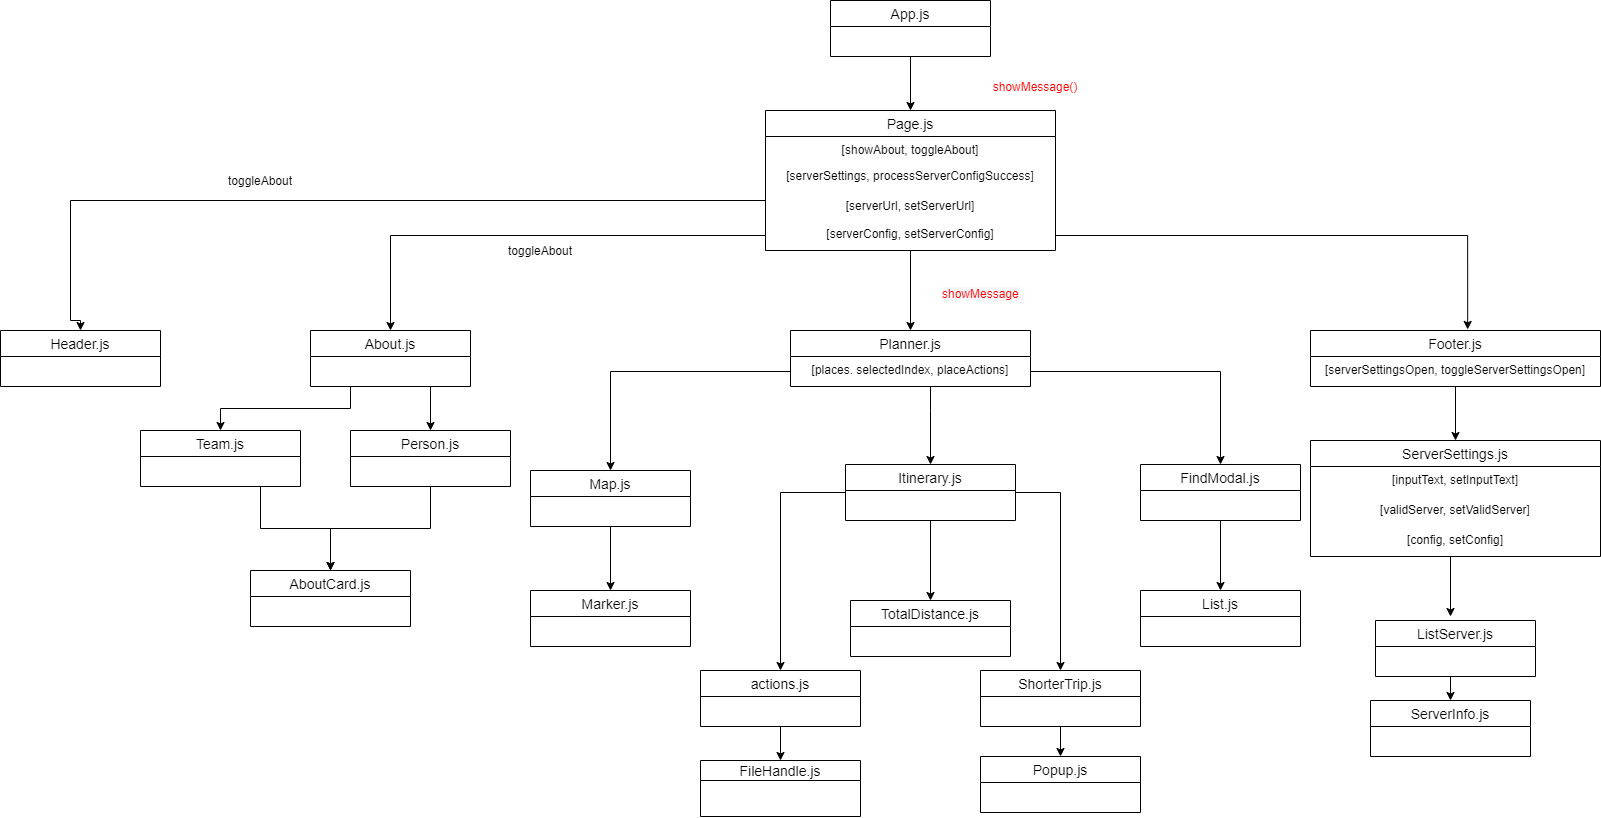

The diagram above was exported from draw.io. Its source (the exported page's mxGraphModel, read from the mxfile embedded in the PNG):
<mxGraphModel dx="1483" dy="699" grid="1" gridSize="10" guides="1" tooltips="1" connect="1" arrows="1" fold="1" page="1" pageScale="1" pageWidth="1700" pageHeight="1100" math="0" shadow="0">
  <root>
    <mxCell id="0" />
    <mxCell id="1" parent="0" />
    <mxCell id="-cJ8-Pxd7MUjojkfsw04-28" style="edgeStyle=orthogonalEdgeStyle;rounded=0;orthogonalLoop=1;jettySize=auto;html=1;exitX=0.5;exitY=1;exitDx=0;exitDy=0;entryX=0.5;entryY=0;entryDx=0;entryDy=0;" parent="1" source="-cJ8-Pxd7MUjojkfsw04-4" target="-cJ8-Pxd7MUjojkfsw04-9" edge="1">
      <mxGeometry relative="1" as="geometry" />
    </mxCell>
    <mxCell id="-cJ8-Pxd7MUjojkfsw04-4" value="App.js" style="swimlane;fontStyle=0;childLayout=stackLayout;horizontal=1;startSize=26;horizontalStack=0;resizeParent=1;resizeParentMax=0;resizeLast=0;collapsible=1;marginBottom=0;align=center;fontSize=14;" parent="1" vertex="1">
      <mxGeometry x="850" y="30" width="160" height="56" as="geometry" />
    </mxCell>
    <mxCell id="-cJ8-Pxd7MUjojkfsw04-22" style="edgeStyle=orthogonalEdgeStyle;rounded=0;orthogonalLoop=1;jettySize=auto;html=1;exitX=0;exitY=1;exitDx=0;exitDy=0;entryX=0.5;entryY=0;entryDx=0;entryDy=0;" parent="1" source="-cJ8-Pxd7MUjojkfsw04-9" target="-cJ8-Pxd7MUjojkfsw04-16" edge="1">
      <mxGeometry relative="1" as="geometry">
        <Array as="points">
          <mxPoint x="785" y="230" />
          <mxPoint x="90" y="230" />
          <mxPoint x="90" y="350" />
        </Array>
      </mxGeometry>
    </mxCell>
    <mxCell id="-cJ8-Pxd7MUjojkfsw04-38" style="edgeStyle=orthogonalEdgeStyle;rounded=0;orthogonalLoop=1;jettySize=auto;html=1;entryX=0.5;entryY=0;entryDx=0;entryDy=0;" parent="1" source="-cJ8-Pxd7MUjojkfsw04-9" target="-cJ8-Pxd7MUjojkfsw04-30" edge="1">
      <mxGeometry relative="1" as="geometry" />
    </mxCell>
    <mxCell id="-cJ8-Pxd7MUjojkfsw04-9" value="Page.js" style="swimlane;fontStyle=0;childLayout=stackLayout;horizontal=1;startSize=26;horizontalStack=0;resizeParent=1;resizeParentMax=0;resizeLast=0;collapsible=1;marginBottom=0;align=center;fontSize=14;" parent="1" vertex="1">
      <mxGeometry x="785" y="140" width="290" height="140" as="geometry" />
    </mxCell>
    <mxCell id="-cJ8-Pxd7MUjojkfsw04-10" value="[showAbout, toggleAbout]" style="text;strokeColor=none;fillColor=none;spacingLeft=4;spacingRight=4;overflow=hidden;rotatable=0;points=[[0,0.5],[1,0.5]];portConstraint=eastwest;fontSize=12;align=center;" parent="-cJ8-Pxd7MUjojkfsw04-9" vertex="1">
      <mxGeometry y="26" width="290" height="26" as="geometry" />
    </mxCell>
    <mxCell id="-cJ8-Pxd7MUjojkfsw04-11" value="[serverSettings, processServerConfigSuccess]" style="text;strokeColor=none;fillColor=none;spacingLeft=4;spacingRight=4;overflow=hidden;rotatable=0;points=[[0,0.5],[1,0.5]];portConstraint=eastwest;fontSize=12;align=center;" parent="-cJ8-Pxd7MUjojkfsw04-9" vertex="1">
      <mxGeometry y="52" width="290" height="30" as="geometry" />
    </mxCell>
    <mxCell id="-cJ8-Pxd7MUjojkfsw04-12" value="[serverUrl, setServerUrl]" style="text;strokeColor=none;fillColor=none;spacingLeft=4;spacingRight=4;overflow=hidden;rotatable=0;points=[[0,0.5],[1,0.5]];portConstraint=eastwest;fontSize=12;align=center;" parent="-cJ8-Pxd7MUjojkfsw04-9" vertex="1">
      <mxGeometry y="82" width="290" height="28" as="geometry" />
    </mxCell>
    <mxCell id="-cJ8-Pxd7MUjojkfsw04-13" value="[serverConfig, setServerConfig]" style="text;strokeColor=none;fillColor=none;spacingLeft=4;spacingRight=4;overflow=hidden;rotatable=0;points=[[0,0.5],[1,0.5]];portConstraint=eastwest;fontSize=12;align=center;" parent="-cJ8-Pxd7MUjojkfsw04-9" vertex="1">
      <mxGeometry y="110" width="290" height="30" as="geometry" />
    </mxCell>
    <mxCell id="-cJ8-Pxd7MUjojkfsw04-16" value="Header.js" style="swimlane;fontStyle=0;childLayout=stackLayout;horizontal=1;startSize=26;horizontalStack=0;resizeParent=1;resizeParentMax=0;resizeLast=0;collapsible=1;marginBottom=0;align=center;fontSize=14;" parent="1" vertex="1">
      <mxGeometry x="20" y="360" width="160" height="56" as="geometry" />
    </mxCell>
    <mxCell id="-cJ8-Pxd7MUjojkfsw04-49" style="edgeStyle=orthogonalEdgeStyle;rounded=0;orthogonalLoop=1;jettySize=auto;html=1;exitX=0.25;exitY=1;exitDx=0;exitDy=0;entryX=0.5;entryY=0;entryDx=0;entryDy=0;" parent="1" source="-cJ8-Pxd7MUjojkfsw04-23" target="-cJ8-Pxd7MUjojkfsw04-41" edge="1">
      <mxGeometry relative="1" as="geometry" />
    </mxCell>
    <mxCell id="-cJ8-Pxd7MUjojkfsw04-50" style="edgeStyle=orthogonalEdgeStyle;rounded=0;orthogonalLoop=1;jettySize=auto;html=1;exitX=0.75;exitY=1;exitDx=0;exitDy=0;entryX=0.5;entryY=0;entryDx=0;entryDy=0;" parent="1" source="-cJ8-Pxd7MUjojkfsw04-23" target="-cJ8-Pxd7MUjojkfsw04-45" edge="1">
      <mxGeometry relative="1" as="geometry" />
    </mxCell>
    <mxCell id="-cJ8-Pxd7MUjojkfsw04-23" value="About.js" style="swimlane;fontStyle=0;childLayout=stackLayout;horizontal=1;startSize=26;horizontalStack=0;resizeParent=1;resizeParentMax=0;resizeLast=0;collapsible=1;marginBottom=0;align=center;fontSize=14;" parent="1" vertex="1">
      <mxGeometry x="330" y="360" width="160" height="56" as="geometry" />
    </mxCell>
    <mxCell id="-cJ8-Pxd7MUjojkfsw04-71" style="edgeStyle=orthogonalEdgeStyle;rounded=0;orthogonalLoop=1;jettySize=auto;html=1;entryX=0.5;entryY=0;entryDx=0;entryDy=0;" parent="1" source="-cJ8-Pxd7MUjojkfsw04-30" target="-cJ8-Pxd7MUjojkfsw04-62" edge="1">
      <mxGeometry relative="1" as="geometry">
        <Array as="points">
          <mxPoint x="950" y="440" />
          <mxPoint x="950" y="440" />
        </Array>
      </mxGeometry>
    </mxCell>
    <mxCell id="-cJ8-Pxd7MUjojkfsw04-30" value="Planner.js" style="swimlane;fontStyle=0;childLayout=stackLayout;horizontal=1;startSize=26;horizontalStack=0;resizeParent=1;resizeParentMax=0;resizeLast=0;collapsible=1;marginBottom=0;align=center;fontSize=14;" parent="1" vertex="1">
      <mxGeometry x="810" y="360" width="240" height="56" as="geometry" />
    </mxCell>
    <mxCell id="-cJ8-Pxd7MUjojkfsw04-31" value="[places. selectedIndex, placeActions]" style="text;strokeColor=none;fillColor=none;spacingLeft=4;spacingRight=4;overflow=hidden;rotatable=0;points=[[0,0.5],[1,0.5]];portConstraint=eastwest;fontSize=12;align=center;" parent="-cJ8-Pxd7MUjojkfsw04-30" vertex="1">
      <mxGeometry y="26" width="240" height="30" as="geometry" />
    </mxCell>
    <mxCell id="-cJ8-Pxd7MUjojkfsw04-84" style="edgeStyle=orthogonalEdgeStyle;rounded=0;orthogonalLoop=1;jettySize=auto;html=1;entryX=0.5;entryY=0;entryDx=0;entryDy=0;" parent="1" source="-cJ8-Pxd7MUjojkfsw04-34" target="-cJ8-Pxd7MUjojkfsw04-80" edge="1">
      <mxGeometry relative="1" as="geometry" />
    </mxCell>
    <mxCell id="-cJ8-Pxd7MUjojkfsw04-34" value="Footer.js" style="swimlane;fontStyle=0;childLayout=stackLayout;horizontal=1;startSize=26;horizontalStack=0;resizeParent=1;resizeParentMax=0;resizeLast=0;collapsible=1;marginBottom=0;align=center;fontSize=14;" parent="1" vertex="1">
      <mxGeometry x="1330" y="360" width="290" height="56" as="geometry" />
    </mxCell>
    <mxCell id="-cJ8-Pxd7MUjojkfsw04-35" value="[serverSettingsOpen, toggleServerSettingsOpen]" style="text;strokeColor=none;fillColor=none;spacingLeft=4;spacingRight=4;overflow=hidden;rotatable=0;points=[[0,0.5],[1,0.5]];portConstraint=eastwest;fontSize=12;align=center;" parent="-cJ8-Pxd7MUjojkfsw04-34" vertex="1">
      <mxGeometry y="26" width="290" height="30" as="geometry" />
    </mxCell>
    <mxCell id="-cJ8-Pxd7MUjojkfsw04-39" style="edgeStyle=orthogonalEdgeStyle;rounded=0;orthogonalLoop=1;jettySize=auto;html=1;exitX=1;exitY=0.5;exitDx=0;exitDy=0;entryX=0.542;entryY=-0.019;entryDx=0;entryDy=0;entryPerimeter=0;" parent="1" source="-cJ8-Pxd7MUjojkfsw04-13" target="-cJ8-Pxd7MUjojkfsw04-34" edge="1">
      <mxGeometry relative="1" as="geometry" />
    </mxCell>
    <mxCell id="-cJ8-Pxd7MUjojkfsw04-40" style="edgeStyle=orthogonalEdgeStyle;rounded=0;orthogonalLoop=1;jettySize=auto;html=1;exitX=0;exitY=0.5;exitDx=0;exitDy=0;entryX=0.5;entryY=0;entryDx=0;entryDy=0;" parent="1" source="-cJ8-Pxd7MUjojkfsw04-13" target="-cJ8-Pxd7MUjojkfsw04-23" edge="1">
      <mxGeometry relative="1" as="geometry" />
    </mxCell>
    <mxCell id="-cJ8-Pxd7MUjojkfsw04-55" style="edgeStyle=orthogonalEdgeStyle;rounded=0;orthogonalLoop=1;jettySize=auto;html=1;exitX=0.75;exitY=1;exitDx=0;exitDy=0;entryX=0.5;entryY=0;entryDx=0;entryDy=0;" parent="1" source="-cJ8-Pxd7MUjojkfsw04-41" target="-cJ8-Pxd7MUjojkfsw04-51" edge="1">
      <mxGeometry relative="1" as="geometry" />
    </mxCell>
    <mxCell id="-cJ8-Pxd7MUjojkfsw04-41" value="Team.js" style="swimlane;fontStyle=0;childLayout=stackLayout;horizontal=1;startSize=26;horizontalStack=0;resizeParent=1;resizeParentMax=0;resizeLast=0;collapsible=1;marginBottom=0;align=center;fontSize=14;" parent="1" vertex="1">
      <mxGeometry x="160" y="460" width="160" height="56" as="geometry" />
    </mxCell>
    <mxCell id="-cJ8-Pxd7MUjojkfsw04-56" style="edgeStyle=orthogonalEdgeStyle;rounded=0;orthogonalLoop=1;jettySize=auto;html=1;exitX=0.5;exitY=1;exitDx=0;exitDy=0;entryX=0.5;entryY=0;entryDx=0;entryDy=0;" parent="1" source="-cJ8-Pxd7MUjojkfsw04-45" target="-cJ8-Pxd7MUjojkfsw04-51" edge="1">
      <mxGeometry relative="1" as="geometry" />
    </mxCell>
    <mxCell id="-cJ8-Pxd7MUjojkfsw04-45" value="Person.js" style="swimlane;fontStyle=0;childLayout=stackLayout;horizontal=1;startSize=26;horizontalStack=0;resizeParent=1;resizeParentMax=0;resizeLast=0;collapsible=1;marginBottom=0;align=center;fontSize=14;" parent="1" vertex="1">
      <mxGeometry x="370" y="460" width="160" height="56" as="geometry" />
    </mxCell>
    <mxCell id="-cJ8-Pxd7MUjojkfsw04-51" value="AboutCard.js" style="swimlane;fontStyle=0;childLayout=stackLayout;horizontal=1;startSize=26;horizontalStack=0;resizeParent=1;resizeParentMax=0;resizeLast=0;collapsible=1;marginBottom=0;align=center;fontSize=14;" parent="1" vertex="1">
      <mxGeometry x="270" y="600" width="160" height="56" as="geometry" />
    </mxCell>
    <mxCell id="-cJ8-Pxd7MUjojkfsw04-78" style="edgeStyle=orthogonalEdgeStyle;rounded=0;orthogonalLoop=1;jettySize=auto;html=1;exitX=0.5;exitY=1;exitDx=0;exitDy=0;entryX=0.5;entryY=0;entryDx=0;entryDy=0;" parent="1" source="-cJ8-Pxd7MUjojkfsw04-58" target="-cJ8-Pxd7MUjojkfsw04-76" edge="1">
      <mxGeometry relative="1" as="geometry" />
    </mxCell>
    <mxCell id="-cJ8-Pxd7MUjojkfsw04-58" value="Map.js" style="swimlane;fontStyle=0;childLayout=stackLayout;horizontal=1;startSize=26;horizontalStack=0;resizeParent=1;resizeParentMax=0;resizeLast=0;collapsible=1;marginBottom=0;align=center;fontSize=14;" parent="1" vertex="1">
      <mxGeometry x="550" y="500" width="160" height="56" as="geometry" />
    </mxCell>
    <mxCell id="LEUKAgoE6kF-IIRXry7D-17" style="edgeStyle=orthogonalEdgeStyle;rounded=0;orthogonalLoop=1;jettySize=auto;html=1;exitX=1;exitY=0.5;exitDx=0;exitDy=0;entryX=0.5;entryY=0;entryDx=0;entryDy=0;" edge="1" parent="1" source="-cJ8-Pxd7MUjojkfsw04-62" target="LEUKAgoE6kF-IIRXry7D-7">
      <mxGeometry relative="1" as="geometry" />
    </mxCell>
    <mxCell id="LEUKAgoE6kF-IIRXry7D-18" style="edgeStyle=orthogonalEdgeStyle;rounded=0;orthogonalLoop=1;jettySize=auto;html=1;exitX=0;exitY=0.5;exitDx=0;exitDy=0;entryX=0.5;entryY=0;entryDx=0;entryDy=0;" edge="1" parent="1" source="-cJ8-Pxd7MUjojkfsw04-62" target="LEUKAgoE6kF-IIRXry7D-15">
      <mxGeometry relative="1" as="geometry" />
    </mxCell>
    <mxCell id="LEUKAgoE6kF-IIRXry7D-20" style="edgeStyle=orthogonalEdgeStyle;rounded=0;orthogonalLoop=1;jettySize=auto;html=1;exitX=0.5;exitY=1;exitDx=0;exitDy=0;entryX=0.5;entryY=0;entryDx=0;entryDy=0;" edge="1" parent="1" source="-cJ8-Pxd7MUjojkfsw04-62" target="LEUKAgoE6kF-IIRXry7D-1">
      <mxGeometry relative="1" as="geometry" />
    </mxCell>
    <mxCell id="-cJ8-Pxd7MUjojkfsw04-62" value="Itinerary.js" style="swimlane;fontStyle=0;childLayout=stackLayout;horizontal=1;startSize=26;horizontalStack=0;resizeParent=1;resizeParentMax=0;resizeLast=0;collapsible=1;marginBottom=0;align=center;fontSize=14;" parent="1" vertex="1">
      <mxGeometry x="865" y="494" width="170" height="56" as="geometry" />
    </mxCell>
    <mxCell id="-cJ8-Pxd7MUjojkfsw04-79" style="edgeStyle=orthogonalEdgeStyle;rounded=0;orthogonalLoop=1;jettySize=auto;html=1;entryX=0.5;entryY=0;entryDx=0;entryDy=0;" parent="1" source="-cJ8-Pxd7MUjojkfsw04-64" target="-cJ8-Pxd7MUjojkfsw04-72" edge="1">
      <mxGeometry relative="1" as="geometry" />
    </mxCell>
    <mxCell id="-cJ8-Pxd7MUjojkfsw04-64" value="FindModal.js" style="swimlane;fontStyle=0;childLayout=stackLayout;horizontal=1;startSize=26;horizontalStack=0;resizeParent=1;resizeParentMax=0;resizeLast=0;collapsible=1;marginBottom=0;align=center;fontSize=14;" parent="1" vertex="1">
      <mxGeometry x="1160" y="494" width="160" height="56" as="geometry" />
    </mxCell>
    <mxCell id="-cJ8-Pxd7MUjojkfsw04-69" style="edgeStyle=orthogonalEdgeStyle;rounded=0;orthogonalLoop=1;jettySize=auto;html=1;exitX=0;exitY=0.5;exitDx=0;exitDy=0;entryX=0.5;entryY=0;entryDx=0;entryDy=0;" parent="1" source="-cJ8-Pxd7MUjojkfsw04-31" target="-cJ8-Pxd7MUjojkfsw04-58" edge="1">
      <mxGeometry relative="1" as="geometry" />
    </mxCell>
    <mxCell id="-cJ8-Pxd7MUjojkfsw04-70" style="edgeStyle=orthogonalEdgeStyle;rounded=0;orthogonalLoop=1;jettySize=auto;html=1;exitX=1;exitY=0.5;exitDx=0;exitDy=0;entryX=0.5;entryY=0;entryDx=0;entryDy=0;" parent="1" source="-cJ8-Pxd7MUjojkfsw04-31" target="-cJ8-Pxd7MUjojkfsw04-64" edge="1">
      <mxGeometry relative="1" as="geometry" />
    </mxCell>
    <mxCell id="-cJ8-Pxd7MUjojkfsw04-72" value="List.js" style="swimlane;fontStyle=0;childLayout=stackLayout;horizontal=1;startSize=26;horizontalStack=0;resizeParent=1;resizeParentMax=0;resizeLast=0;collapsible=1;marginBottom=0;align=center;fontSize=14;" parent="1" vertex="1">
      <mxGeometry x="1160" y="620" width="160" height="56" as="geometry" />
    </mxCell>
    <mxCell id="-cJ8-Pxd7MUjojkfsw04-76" value="Marker.js" style="swimlane;fontStyle=0;childLayout=stackLayout;horizontal=1;startSize=26;horizontalStack=0;resizeParent=1;resizeParentMax=0;resizeLast=0;collapsible=1;marginBottom=0;align=center;fontSize=14;" parent="1" vertex="1">
      <mxGeometry x="550" y="620" width="160" height="56" as="geometry" />
    </mxCell>
    <mxCell id="-cJ8-Pxd7MUjojkfsw04-80" value="ServerSettings.js" style="swimlane;fontStyle=0;childLayout=stackLayout;horizontal=1;startSize=26;horizontalStack=0;resizeParent=1;resizeParentMax=0;resizeLast=0;collapsible=1;marginBottom=0;align=center;fontSize=14;" parent="1" vertex="1">
      <mxGeometry x="1330" y="470" width="290" height="116" as="geometry" />
    </mxCell>
    <mxCell id="-cJ8-Pxd7MUjojkfsw04-81" value="[inputText, setInputText]" style="text;strokeColor=none;fillColor=none;spacingLeft=4;spacingRight=4;overflow=hidden;rotatable=0;points=[[0,0.5],[1,0.5]];portConstraint=eastwest;fontSize=12;align=center;" parent="-cJ8-Pxd7MUjojkfsw04-80" vertex="1">
      <mxGeometry y="26" width="290" height="30" as="geometry" />
    </mxCell>
    <mxCell id="-cJ8-Pxd7MUjojkfsw04-82" value="[validServer, setValidServer]" style="text;strokeColor=none;fillColor=none;spacingLeft=4;spacingRight=4;overflow=hidden;rotatable=0;points=[[0,0.5],[1,0.5]];portConstraint=eastwest;fontSize=12;align=center;" parent="-cJ8-Pxd7MUjojkfsw04-80" vertex="1">
      <mxGeometry y="56" width="290" height="30" as="geometry" />
    </mxCell>
    <mxCell id="-cJ8-Pxd7MUjojkfsw04-83" value="[config, setConfig]" style="text;strokeColor=none;fillColor=none;spacingLeft=4;spacingRight=4;overflow=hidden;rotatable=0;points=[[0,0.5],[1,0.5]];portConstraint=eastwest;fontSize=12;align=center;" parent="-cJ8-Pxd7MUjojkfsw04-80" vertex="1">
      <mxGeometry y="86" width="290" height="30" as="geometry" />
    </mxCell>
    <mxCell id="-cJ8-Pxd7MUjojkfsw04-85" value="&lt;font color=&quot;#ff0000&quot;&gt;showMessage()&lt;/font&gt;" style="text;html=1;strokeColor=none;fillColor=none;align=center;verticalAlign=middle;whiteSpace=wrap;rounded=0;" parent="1" vertex="1">
      <mxGeometry x="1035" y="106" width="40" height="20" as="geometry" />
    </mxCell>
    <mxCell id="-cJ8-Pxd7MUjojkfsw04-86" value="&lt;span style=&quot;color: rgb(255 , 0 , 0) ; font-family: &amp;#34;helvetica&amp;#34; ; font-size: 12px ; font-style: normal ; font-weight: 400 ; letter-spacing: normal ; text-align: center ; text-indent: 0px ; text-transform: none ; word-spacing: 0px ; background-color: rgb(248 , 249 , 250) ; display: inline ; float: none&quot;&gt;showMessage&lt;/span&gt;" style="text;whiteSpace=wrap;html=1;" parent="1" vertex="1">
      <mxGeometry x="960" y="310" width="110" height="30" as="geometry" />
    </mxCell>
    <mxCell id="-cJ8-Pxd7MUjojkfsw04-87" value="toggleAbout" style="text;html=1;strokeColor=none;fillColor=none;align=center;verticalAlign=middle;whiteSpace=wrap;rounded=0;" parent="1" vertex="1">
      <mxGeometry x="260" y="200" width="40" height="20" as="geometry" />
    </mxCell>
    <mxCell id="-cJ8-Pxd7MUjojkfsw04-88" value="toggleAbout" style="text;html=1;strokeColor=none;fillColor=none;align=center;verticalAlign=middle;whiteSpace=wrap;rounded=0;" parent="1" vertex="1">
      <mxGeometry x="540" y="270" width="40" height="20" as="geometry" />
    </mxCell>
    <mxCell id="PXgzcOf91MgzKi3ohgUZ-1" value="" style="endArrow=classic;html=1;" parent="1" edge="1">
      <mxGeometry width="50" height="50" relative="1" as="geometry">
        <mxPoint x="1470" y="586" as="sourcePoint" />
        <mxPoint x="1470" y="646" as="targetPoint" />
      </mxGeometry>
    </mxCell>
    <mxCell id="PXgzcOf91MgzKi3ohgUZ-6" style="edgeStyle=orthogonalEdgeStyle;rounded=0;orthogonalLoop=1;jettySize=auto;html=1;exitX=0.5;exitY=1;exitDx=0;exitDy=0;entryX=0.5;entryY=0;entryDx=0;entryDy=0;" parent="1" source="PXgzcOf91MgzKi3ohgUZ-4" target="PXgzcOf91MgzKi3ohgUZ-5" edge="1">
      <mxGeometry relative="1" as="geometry" />
    </mxCell>
    <mxCell id="PXgzcOf91MgzKi3ohgUZ-4" value="ListServer.js" style="swimlane;fontStyle=0;childLayout=stackLayout;horizontal=1;startSize=26;horizontalStack=0;resizeParent=1;resizeParentMax=0;resizeLast=0;collapsible=1;marginBottom=0;align=center;fontSize=14;" parent="1" vertex="1">
      <mxGeometry x="1395" y="650" width="160" height="56" as="geometry" />
    </mxCell>
    <mxCell id="PXgzcOf91MgzKi3ohgUZ-5" value="ServerInfo.js" style="swimlane;fontStyle=0;childLayout=stackLayout;horizontal=1;startSize=26;horizontalStack=0;resizeParent=1;resizeParentMax=0;resizeLast=0;collapsible=1;marginBottom=0;align=center;fontSize=14;" parent="1" vertex="1">
      <mxGeometry x="1390" y="730" width="160" height="56" as="geometry" />
    </mxCell>
    <mxCell id="LEUKAgoE6kF-IIRXry7D-1" value="TotalDistance.js" style="swimlane;fontStyle=0;childLayout=stackLayout;horizontal=1;startSize=26;horizontalStack=0;resizeParent=1;resizeParentMax=0;resizeLast=0;collapsible=1;marginBottom=0;align=center;fontSize=14;" vertex="1" parent="1">
      <mxGeometry x="870" y="630" width="160" height="56" as="geometry" />
    </mxCell>
    <mxCell id="LEUKAgoE6kF-IIRXry7D-13" style="edgeStyle=orthogonalEdgeStyle;rounded=0;orthogonalLoop=1;jettySize=auto;html=1;exitX=0.5;exitY=1;exitDx=0;exitDy=0;entryX=0.5;entryY=0;entryDx=0;entryDy=0;" edge="1" parent="1" source="LEUKAgoE6kF-IIRXry7D-7" target="LEUKAgoE6kF-IIRXry7D-11">
      <mxGeometry relative="1" as="geometry" />
    </mxCell>
    <mxCell id="LEUKAgoE6kF-IIRXry7D-7" value="ShorterTrip.js" style="swimlane;fontStyle=0;childLayout=stackLayout;horizontal=1;startSize=26;horizontalStack=0;resizeParent=1;resizeParentMax=0;resizeLast=0;collapsible=1;marginBottom=0;align=center;fontSize=14;" vertex="1" parent="1">
      <mxGeometry x="1000" y="700" width="160" height="56" as="geometry" />
    </mxCell>
    <mxCell id="LEUKAgoE6kF-IIRXry7D-11" value="Popup.js" style="swimlane;fontStyle=0;childLayout=stackLayout;horizontal=1;startSize=26;horizontalStack=0;resizeParent=1;resizeParentMax=0;resizeLast=0;collapsible=1;marginBottom=0;align=center;fontSize=14;" vertex="1" parent="1">
      <mxGeometry x="1000" y="786" width="160" height="56" as="geometry" />
    </mxCell>
    <mxCell id="LEUKAgoE6kF-IIRXry7D-19" style="edgeStyle=orthogonalEdgeStyle;rounded=0;orthogonalLoop=1;jettySize=auto;html=1;exitX=0.5;exitY=1;exitDx=0;exitDy=0;entryX=0.5;entryY=0;entryDx=0;entryDy=0;" edge="1" parent="1" source="LEUKAgoE6kF-IIRXry7D-15" target="LEUKAgoE6kF-IIRXry7D-16">
      <mxGeometry relative="1" as="geometry" />
    </mxCell>
    <mxCell id="LEUKAgoE6kF-IIRXry7D-15" value="actions.js" style="swimlane;fontStyle=0;childLayout=stackLayout;horizontal=1;startSize=26;horizontalStack=0;resizeParent=1;resizeParentMax=0;resizeLast=0;collapsible=1;marginBottom=0;align=center;fontSize=14;" vertex="1" parent="1">
      <mxGeometry x="720" y="700" width="160" height="56" as="geometry" />
    </mxCell>
    <mxCell id="LEUKAgoE6kF-IIRXry7D-16" value="FileHandle.js" style="swimlane;fontStyle=0;childLayout=stackLayout;horizontal=1;startSize=20;horizontalStack=0;resizeParent=1;resizeParentMax=0;resizeLast=0;collapsible=1;marginBottom=0;align=center;fontSize=14;" vertex="1" parent="1">
      <mxGeometry x="720" y="790" width="160" height="56" as="geometry" />
    </mxCell>
  </root>
</mxGraphModel>